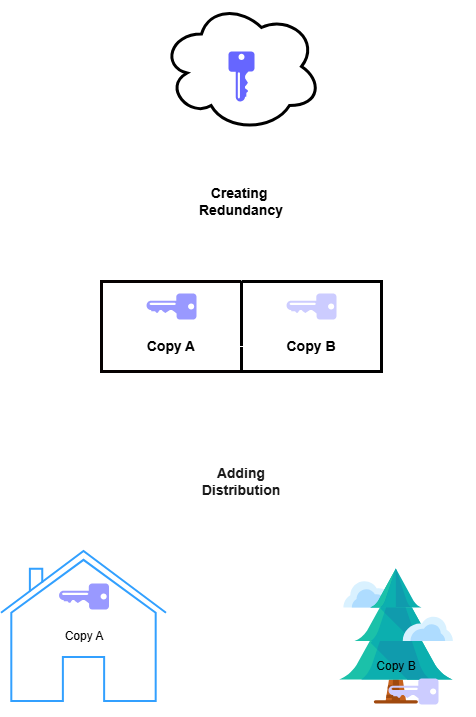

The diagram above was exported from draw.io. Its source (the exported page's mxGraphModel, read from the mxfile embedded in the PNG):
<mxGraphModel dx="1661" dy="874" grid="1" gridSize="10" guides="1" tooltips="1" connect="1" arrows="1" fold="1" page="1" pageScale="1" pageWidth="1100" pageHeight="850" math="0" shadow="0">
  <root>
    <mxCell id="0" />
    <mxCell id="1" parent="0" />
    <mxCell id="k5BoBC7sXCaAlz4l3Fxo-52" value="&lt;font style=&quot;color: light-dark(rgb(0, 0, 0), rgb(26, 26, 26));&quot;&gt;&lt;span style=&quot;font-size: 14px;&quot;&gt;&lt;b&gt;Adding&lt;/b&gt;&lt;/span&gt;&lt;/font&gt;&lt;div&gt;&lt;font style=&quot;color: light-dark(rgb(0, 0, 0), rgb(26, 26, 26));&quot;&gt;&lt;span style=&quot;font-size: 14px;&quot;&gt;&lt;b&gt;Distribution&lt;/b&gt;&lt;/span&gt;&lt;/font&gt;&lt;/div&gt;" style="shape=step;perimeter=stepPerimeter;whiteSpace=wrap;html=1;fixedSize=1;fillColor=light-dark(#FFFFFF,#FFFFFF);" vertex="1" parent="1">
      <mxGeometry x="480" y="450" width="140" height="80" as="geometry" />
    </mxCell>
    <mxCell id="k5BoBC7sXCaAlz4l3Fxo-47" value="" style="shape=image;html=1;verticalAlign=top;verticalLabelPosition=bottom;labelBackgroundColor=#ffffff;imageAspect=0;aspect=fixed;image=https://icons.diagrams.net/icon-cache1/Flat_Christmas_Icons-2807/_tree-1115.svg" vertex="1" parent="1">
      <mxGeometry x="625" y="565" width="160" height="160" as="geometry" />
    </mxCell>
    <mxCell id="k5BoBC7sXCaAlz4l3Fxo-45" value="" style="html=1;verticalLabelPosition=bottom;align=center;labelBackgroundColor=#ffffff;verticalAlign=top;strokeWidth=2;strokeColor=#0080F0;shadow=0;dashed=0;shape=mxgraph.ios7.icons.home;fillColor=light-dark(#FFFFFF,#FFFFFF);" vertex="1" parent="1">
      <mxGeometry x="310" y="560" width="165" height="150" as="geometry" />
    </mxCell>
    <mxCell id="k5BoBC7sXCaAlz4l3Fxo-53" style="edgeStyle=orthogonalEdgeStyle;rounded=0;orthogonalLoop=1;jettySize=auto;html=1;" edge="1" parent="1" source="k5BoBC7sXCaAlz4l3Fxo-1">
      <mxGeometry relative="1" as="geometry">
        <mxPoint x="550" y="160" as="targetPoint" />
      </mxGeometry>
    </mxCell>
    <mxCell id="k5BoBC7sXCaAlz4l3Fxo-1" value="" style="ellipse;shape=cloud;whiteSpace=wrap;html=1;fillColor=light-dark(#000000,#FFFFFF);strokeColor=light-dark(#000000,#000000);strokeWidth=3;" vertex="1" parent="1">
      <mxGeometry x="470" y="10" width="160" height="130" as="geometry" />
    </mxCell>
    <mxCell id="k5BoBC7sXCaAlz4l3Fxo-2" value="" style="sketch=0;aspect=fixed;pointerEvents=1;shadow=0;dashed=0;html=1;strokeColor=none;labelPosition=center;verticalLabelPosition=bottom;verticalAlign=top;align=center;fillColor=light-dark(#00188D,#6666FF);shape=mxgraph.mscae.enterprise.key_permissions" vertex="1" parent="1">
      <mxGeometry x="537" y="60" width="26" height="50" as="geometry" />
    </mxCell>
    <mxCell id="k5BoBC7sXCaAlz4l3Fxo-31" style="edgeStyle=orthogonalEdgeStyle;rounded=0;orthogonalLoop=1;jettySize=auto;html=1;" edge="1" parent="1" source="k5BoBC7sXCaAlz4l3Fxo-9">
      <mxGeometry relative="1" as="geometry">
        <mxPoint x="549.9999999999998" y="439.9999999999999" as="targetPoint" />
      </mxGeometry>
    </mxCell>
    <mxCell id="k5BoBC7sXCaAlz4l3Fxo-9" value="" style="rounded=0;whiteSpace=wrap;html=1;fillColor=light-dark(#FFFFFF,#FFFFFF);strokeWidth=3;strokeColor=light-dark(#000000,#060101);" vertex="1" parent="1">
      <mxGeometry x="410" y="290" width="140" height="90" as="geometry" />
    </mxCell>
    <mxCell id="k5BoBC7sXCaAlz4l3Fxo-32" style="edgeStyle=orthogonalEdgeStyle;rounded=0;orthogonalLoop=1;jettySize=auto;html=1;" edge="1" parent="1" source="k5BoBC7sXCaAlz4l3Fxo-14">
      <mxGeometry relative="1" as="geometry">
        <mxPoint x="549.9999999999998" y="439.9999999999999" as="targetPoint" />
      </mxGeometry>
    </mxCell>
    <mxCell id="k5BoBC7sXCaAlz4l3Fxo-14" value="" style="rounded=0;whiteSpace=wrap;html=1;fillColor=light-dark(#FFFFFF,#FFFFFF);strokeWidth=3;strokeColor=light-dark(#000000,#000000);" vertex="1" parent="1">
      <mxGeometry x="550" y="290" width="140" height="90" as="geometry" />
    </mxCell>
    <mxCell id="k5BoBC7sXCaAlz4l3Fxo-15" value="" style="sketch=0;aspect=fixed;pointerEvents=1;shadow=0;dashed=0;html=1;strokeColor=none;labelPosition=center;verticalLabelPosition=bottom;verticalAlign=top;align=center;fillColor=light-dark(#00188D,#9999FF);shape=mxgraph.mscae.enterprise.key_permissions;rotation=90;" vertex="1" parent="1">
      <mxGeometry x="467" y="290" width="26" height="50" as="geometry" />
    </mxCell>
    <mxCell id="k5BoBC7sXCaAlz4l3Fxo-16" value="" style="sketch=0;aspect=fixed;pointerEvents=1;shadow=0;dashed=0;html=1;strokeColor=none;labelPosition=center;verticalLabelPosition=bottom;verticalAlign=top;align=center;fillColor=light-dark(#00188D,#CCCCFF);shape=mxgraph.mscae.enterprise.key_permissions;rotation=90;" vertex="1" parent="1">
      <mxGeometry x="607" y="290" width="26" height="50" as="geometry" />
    </mxCell>
    <mxCell id="k5BoBC7sXCaAlz4l3Fxo-36" value="" style="edgeStyle=orthogonalEdgeStyle;rounded=0;orthogonalLoop=1;jettySize=auto;html=1;" edge="1" parent="1" source="k5BoBC7sXCaAlz4l3Fxo-23" target="k5BoBC7sXCaAlz4l3Fxo-24">
      <mxGeometry relative="1" as="geometry" />
    </mxCell>
    <mxCell id="k5BoBC7sXCaAlz4l3Fxo-23" value="&lt;font style=&quot;color: light-dark(rgb(0, 0, 0), rgb(0, 0, 0)); font-size: 14px;&quot;&gt;&lt;b&gt;Copy A&lt;/b&gt;&lt;/font&gt;" style="text;html=1;whiteSpace=wrap;strokeColor=none;fillColor=none;align=center;verticalAlign=middle;rounded=0;" vertex="1" parent="1">
      <mxGeometry x="450" y="340" width="60" height="30" as="geometry" />
    </mxCell>
    <mxCell id="k5BoBC7sXCaAlz4l3Fxo-24" value="&lt;font face=&quot;Helvetica&quot; style=&quot;color: light-dark(rgb(0, 0, 0), rgb(0, 0, 0)); font-size: 14px;&quot;&gt;&lt;b style=&quot;&quot;&gt;Copy B&lt;/b&gt;&lt;/font&gt;" style="text;html=1;whiteSpace=wrap;strokeColor=none;fillColor=none;align=center;verticalAlign=middle;rounded=0;" vertex="1" parent="1">
      <mxGeometry x="590" y="340" width="60" height="30" as="geometry" />
    </mxCell>
    <mxCell id="k5BoBC7sXCaAlz4l3Fxo-48" style="edgeStyle=orthogonalEdgeStyle;rounded=0;orthogonalLoop=1;jettySize=auto;html=1;" edge="1" parent="1" source="k5BoBC7sXCaAlz4l3Fxo-52">
      <mxGeometry relative="1" as="geometry">
        <mxPoint x="390" y="550" as="targetPoint" />
        <mxPoint x="475" y="480" as="sourcePoint" />
      </mxGeometry>
    </mxCell>
    <mxCell id="k5BoBC7sXCaAlz4l3Fxo-49" style="edgeStyle=orthogonalEdgeStyle;rounded=0;orthogonalLoop=1;jettySize=auto;html=1;exitX=0.979;exitY=0.48;exitDx=0;exitDy=0;exitPerimeter=0;" edge="1" parent="1">
      <mxGeometry relative="1" as="geometry">
        <mxPoint x="709.0000000000002" y="560" as="targetPoint" />
        <mxPoint x="616.0600000000002" y="488.4000000000001" as="sourcePoint" />
      </mxGeometry>
    </mxCell>
    <mxCell id="k5BoBC7sXCaAlz4l3Fxo-40" value="" style="sketch=0;aspect=fixed;pointerEvents=1;shadow=0;dashed=0;html=1;strokeColor=none;labelPosition=center;verticalLabelPosition=bottom;verticalAlign=top;align=center;fillColor=light-dark(#00188D,#9999FF);shape=mxgraph.mscae.enterprise.key_permissions;rotation=90;" vertex="1" parent="1">
      <mxGeometry x="379.5" y="580" width="26" height="50" as="geometry" />
    </mxCell>
    <mxCell id="k5BoBC7sXCaAlz4l3Fxo-41" value="&lt;font style=&quot;color: light-dark(rgb(0, 0, 0), rgb(0, 0, 0));&quot;&gt;Copy A&lt;/font&gt;" style="text;html=1;whiteSpace=wrap;strokeColor=none;fillColor=none;align=center;verticalAlign=middle;rounded=0;" vertex="1" parent="1">
      <mxGeometry x="362.5" y="630" width="60" height="30" as="geometry" />
    </mxCell>
    <mxCell id="k5BoBC7sXCaAlz4l3Fxo-43" value="" style="sketch=0;aspect=fixed;pointerEvents=1;shadow=0;dashed=0;html=1;strokeColor=none;labelPosition=center;verticalLabelPosition=bottom;verticalAlign=top;align=center;fillColor=light-dark(#00188D,#CCCCFF);shape=mxgraph.mscae.enterprise.key_permissions;rotation=90;" vertex="1" parent="1">
      <mxGeometry x="709" y="675" width="26" height="50" as="geometry" />
    </mxCell>
    <mxCell id="k5BoBC7sXCaAlz4l3Fxo-44" value="&lt;font style=&quot;color: light-dark(rgb(0, 0, 0), rgb(0, 0, 0));&quot;&gt;Copy B&lt;/font&gt;" style="text;html=1;whiteSpace=wrap;strokeColor=none;fillColor=none;align=center;verticalAlign=middle;rounded=0;" vertex="1" parent="1">
      <mxGeometry x="675" y="660" width="60" height="30" as="geometry" />
    </mxCell>
    <mxCell id="k5BoBC7sXCaAlz4l3Fxo-51" style="edgeStyle=orthogonalEdgeStyle;rounded=0;orthogonalLoop=1;jettySize=auto;html=1;entryX=0;entryY=0;entryDx=0;entryDy=0;" edge="1" parent="1" source="k5BoBC7sXCaAlz4l3Fxo-50" target="k5BoBC7sXCaAlz4l3Fxo-14">
      <mxGeometry relative="1" as="geometry" />
    </mxCell>
    <mxCell id="k5BoBC7sXCaAlz4l3Fxo-50" value="&lt;font style=&quot;color: light-dark(rgb(0, 0, 0), rgb(0, 0, 0)); font-size: 14px;&quot;&gt;&lt;b style=&quot;&quot;&gt;Creating&amp;nbsp;&lt;/b&gt;&lt;/font&gt;&lt;div&gt;&lt;font style=&quot;color: light-dark(rgb(0, 0, 0), rgb(0, 0, 0)); font-size: 14px;&quot;&gt;&lt;b&gt;Redundancy&lt;/b&gt;&lt;/font&gt;&lt;/div&gt;" style="shape=step;perimeter=stepPerimeter;whiteSpace=wrap;html=1;fixedSize=1;fillColor=light-dark(#FFFFFF,#FFFFFF);" vertex="1" parent="1">
      <mxGeometry x="480" y="170" width="140" height="80" as="geometry" />
    </mxCell>
  </root>
</mxGraphModel>